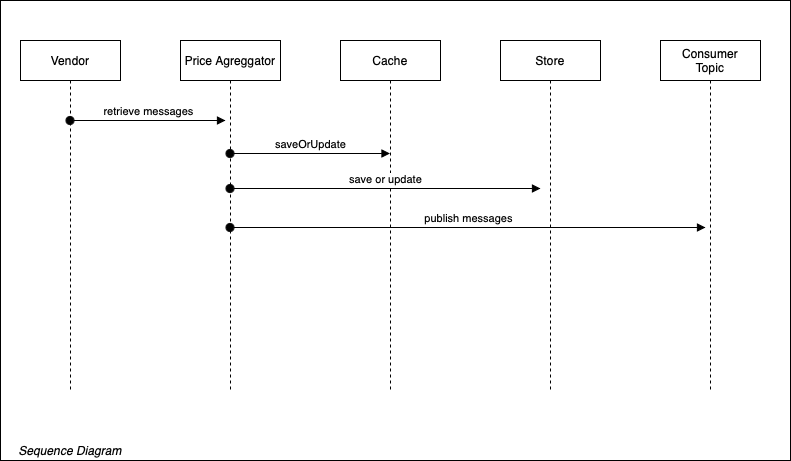

The diagram above was exported from draw.io. Its source (the exported page's mxGraphModel, read from the mxfile embedded in the PNG):
<mxGraphModel dx="1186" dy="770" grid="1" gridSize="10" guides="1" tooltips="1" connect="1" arrows="1" fold="1" page="1" pageScale="1" pageWidth="827" pageHeight="1169" math="0" shadow="0">
  <root>
    <mxCell id="0" />
    <mxCell id="1" parent="0" />
    <mxCell id="2Ca7fnmdmBEQZpWEeoaZ-22" value="" style="rounded=0;whiteSpace=wrap;html=1;" vertex="1" parent="1">
      <mxGeometry x="20" y="80" width="790" height="460" as="geometry" />
    </mxCell>
    <mxCell id="2Ca7fnmdmBEQZpWEeoaZ-1" value="Vendor" style="shape=umlLifeline;perimeter=lifelinePerimeter;whiteSpace=wrap;html=1;container=1;collapsible=0;recursiveResize=0;outlineConnect=0;" vertex="1" parent="1">
      <mxGeometry x="40" y="120" width="100" height="350" as="geometry" />
    </mxCell>
    <mxCell id="2Ca7fnmdmBEQZpWEeoaZ-2" value="Price Agreggator" style="shape=umlLifeline;perimeter=lifelinePerimeter;whiteSpace=wrap;html=1;container=1;collapsible=0;recursiveResize=0;outlineConnect=0;" vertex="1" parent="1">
      <mxGeometry x="200" y="120" width="100" height="350" as="geometry" />
    </mxCell>
    <mxCell id="2Ca7fnmdmBEQZpWEeoaZ-3" value="Cache" style="shape=umlLifeline;perimeter=lifelinePerimeter;whiteSpace=wrap;html=1;container=1;collapsible=0;recursiveResize=0;outlineConnect=0;" vertex="1" parent="1">
      <mxGeometry x="360" y="120" width="100" height="350" as="geometry" />
    </mxCell>
    <mxCell id="2Ca7fnmdmBEQZpWEeoaZ-4" value="Store" style="shape=umlLifeline;perimeter=lifelinePerimeter;whiteSpace=wrap;html=1;container=1;collapsible=0;recursiveResize=0;outlineConnect=0;" vertex="1" parent="1">
      <mxGeometry x="520" y="120" width="100" height="350" as="geometry" />
    </mxCell>
    <mxCell id="2Ca7fnmdmBEQZpWEeoaZ-5" value="Consumer&lt;br&gt;Topic" style="shape=umlLifeline;perimeter=lifelinePerimeter;whiteSpace=wrap;html=1;container=1;collapsible=0;recursiveResize=0;outlineConnect=0;" vertex="1" parent="1">
      <mxGeometry x="680" y="120" width="100" height="350" as="geometry" />
    </mxCell>
    <mxCell id="2Ca7fnmdmBEQZpWEeoaZ-12" value="saveOrUpdate" style="html=1;verticalAlign=bottom;startArrow=oval;endArrow=block;startSize=8;" edge="1" parent="1">
      <mxGeometry relative="1" as="geometry">
        <mxPoint x="249.5" y="233" as="sourcePoint" />
        <mxPoint x="409.5" y="233" as="targetPoint" />
      </mxGeometry>
    </mxCell>
    <mxCell id="2Ca7fnmdmBEQZpWEeoaZ-16" value="save or update" style="html=1;verticalAlign=bottom;startArrow=oval;endArrow=block;startSize=8;" edge="1" parent="1">
      <mxGeometry relative="1" as="geometry">
        <mxPoint x="249.5" y="268" as="sourcePoint" />
        <mxPoint x="560" y="268" as="targetPoint" />
      </mxGeometry>
    </mxCell>
    <mxCell id="2Ca7fnmdmBEQZpWEeoaZ-18" value="publish messages" style="html=1;verticalAlign=bottom;startArrow=oval;endArrow=block;startSize=8;" edge="1" parent="1">
      <mxGeometry relative="1" as="geometry">
        <mxPoint x="249.5" y="307" as="sourcePoint" />
        <mxPoint x="725" y="307" as="targetPoint" />
      </mxGeometry>
    </mxCell>
    <mxCell id="2Ca7fnmdmBEQZpWEeoaZ-21" value="retrieve messages" style="html=1;verticalAlign=bottom;startArrow=oval;endArrow=block;startSize=8;" edge="1" parent="1" source="2Ca7fnmdmBEQZpWEeoaZ-1">
      <mxGeometry relative="1" as="geometry">
        <mxPoint x="185" y="190" as="sourcePoint" />
        <mxPoint x="245" y="200" as="targetPoint" />
        <Array as="points">
          <mxPoint x="150" y="200" />
        </Array>
      </mxGeometry>
    </mxCell>
    <mxCell id="2Ca7fnmdmBEQZpWEeoaZ-23" value="Sequence Diagram" style="text;html=1;strokeColor=none;fillColor=none;align=center;verticalAlign=middle;whiteSpace=wrap;rounded=0;fontStyle=2" vertex="1" parent="1">
      <mxGeometry x="20" y="520" width="140" height="20" as="geometry" />
    </mxCell>
  </root>
</mxGraphModel>